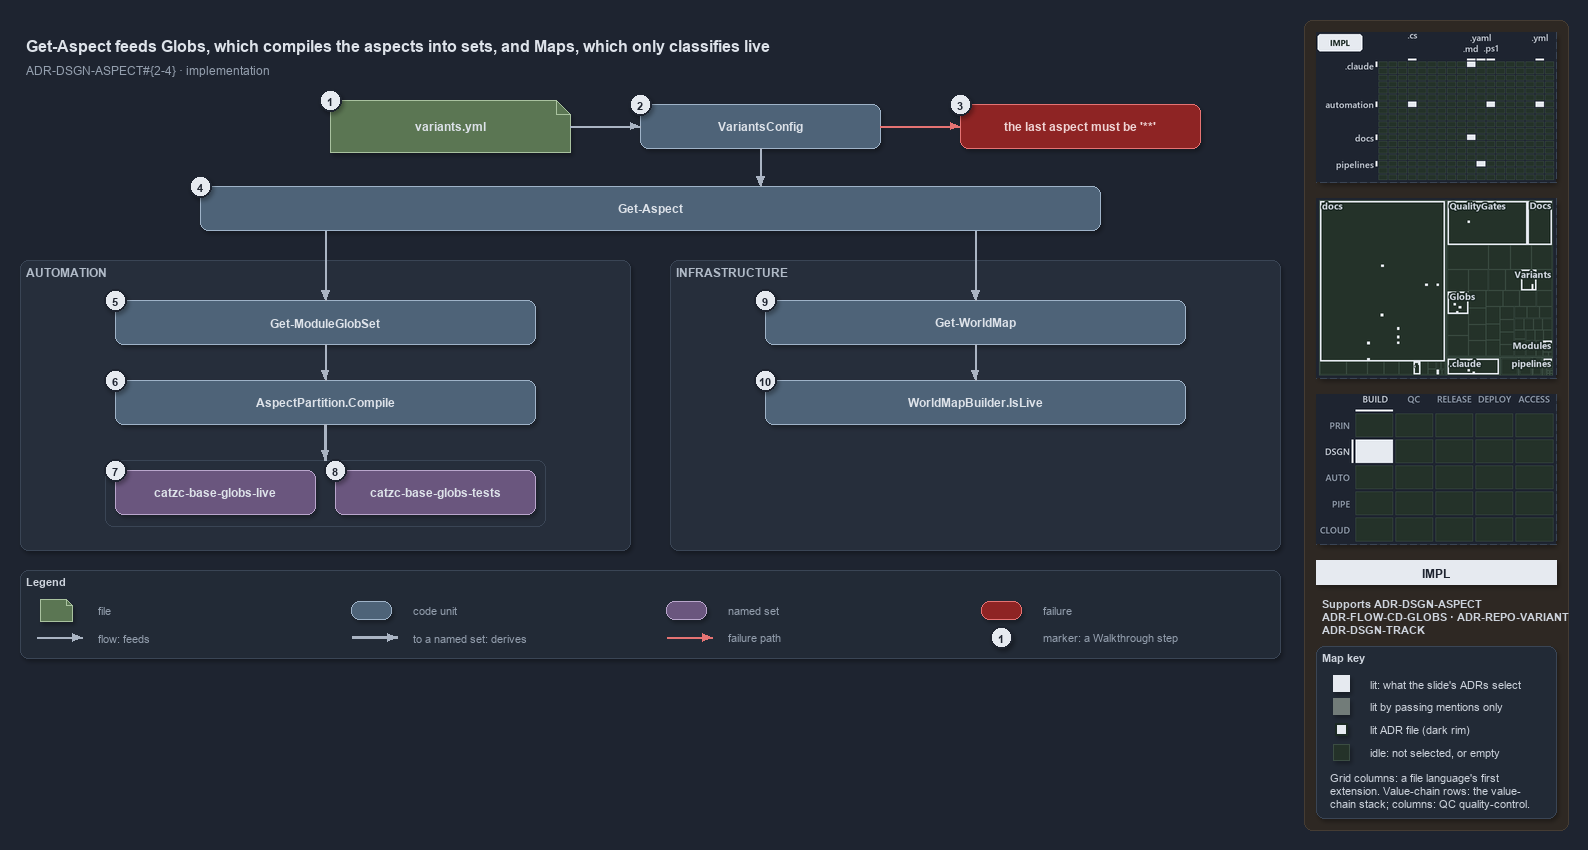

The diagram above was exported from draw.io. Its source (the exported page's mxGraphModel, read from the mxfile embedded in the PNG):
<mxGraphModel dx="1024" dy="768" grid="0" gridSize="10" guides="1" tooltips="1" connect="1" arrows="1" fold="1" page="1" pageScale="1" pageWidth="1572" pageHeight="668" background="#1E2430" math="0" shadow="1">
  <root>
    <mxCell id="0" />
    <mxCell id="1" parent="0" />
    <mxCell id="sidebar-bg" value="" style="rounded=1;arcSize=2;html=1;fillColor=#2E2823;strokeColor=#453C33;shadow=0;" vertex="1" parent="1">
      <mxGeometry x="1304" y="4" width="264" height="810" as="geometry" />
    </mxCell>
    <mxCell id="title" value="Get-Aspect feeds Globs, which compiles the aspects into sets, and Maps, which only classifies live" style="text;html=1;align=left;verticalAlign=middle;fontSize=16;fontStyle=1;fontColor=#DDE2E9;" vertex="1" parent="1">
      <mxGeometry x="20" y="14" width="1260" height="30" as="geometry" />
    </mxCell>
    <mxCell id="subtitle" value="ADR-DSGN-ASPECT#{2-4} &amp;#183; implementation" style="text;html=1;align=left;verticalAlign=middle;fontSize=12;fontColor=#949FAE;" vertex="1" parent="1">
      <mxGeometry x="20" y="44" width="1240" height="20" as="geometry" />
    </mxCell>
    <mxCell id="g-file" value="&lt;b&gt;variants.yml&lt;/b&gt;" style="shape=note;size=14;whiteSpace=wrap;html=1;fillColor=#5B7653;strokeColor=#A9C29F;fontColor=#DDE2E9;fontSize=12;" vertex="1" parent="1">
      <mxGeometry x="330" y="84" width="240" height="52" as="geometry" />
    </mxCell>
    <mxCell id="mark-1" value="1" style="ellipse;html=1;fillColor=#E6EAF0;strokeColor=#1E2430;strokeWidth=2;fontColor=#1E2430;fontStyle=1;fontSize=11;" vertex="1" parent="1">
      <mxGeometry x="319" y="73" width="22" height="22" as="geometry" />
    </mxCell>
    <mxCell id="g-config" value="&lt;b&gt;VariantsConfig&lt;/b&gt;" style="rounded=1;whiteSpace=wrap;html=1;arcSize=20;fillColor=#4E6378;strokeColor=#9FB3C8;fontColor=#DDE2E9;fontSize=12;" vertex="1" parent="1">
      <mxGeometry x="640" y="88" width="240" height="44" as="geometry" />
    </mxCell>
    <mxCell id="mark-2" value="2" style="ellipse;html=1;fillColor=#E6EAF0;strokeColor=#1E2430;strokeWidth=2;fontColor=#1E2430;fontStyle=1;fontSize=11;" vertex="1" parent="1">
      <mxGeometry x="629" y="77" width="22" height="22" as="geometry" />
    </mxCell>
    <mxCell id="x-config" value="&lt;b&gt;the last aspect must be '**'&lt;/b&gt;" style="rounded=1;whiteSpace=wrap;html=1;arcSize=20;fillColor=#8E2424;strokeColor=#E57373;fontColor=#EFD4D4;fontSize=12;" vertex="1" parent="1">
      <mxGeometry x="960" y="88" width="240" height="44" as="geometry" />
    </mxCell>
    <mxCell id="mark-3" value="3" style="ellipse;html=1;fillColor=#E6EAF0;strokeColor=#1E2430;strokeWidth=2;fontColor=#1E2430;fontStyle=1;fontSize=11;" vertex="1" parent="1">
      <mxGeometry x="949" y="77" width="22" height="22" as="geometry" />
    </mxCell>
    <mxCell id="e-file-config" value="" style="edgeStyle=orthogonalEdgeStyle;rounded=1;html=1;endArrow=block;strokeColor=#AAB4C3;shadow=0;fontColor=#CDD3DC;" edge="1" parent="1" source="g-file" target="g-config">
      <mxGeometry relative="1" as="geometry" />
    </mxCell>
    <mxCell id="e-config-fail" value="" style="edgeStyle=orthogonalEdgeStyle;rounded=1;html=1;endArrow=block;strokeColor=#E57373;shadow=0;fontColor=#CDD3DC;" edge="1" parent="1" source="g-config" target="x-config">
      <mxGeometry relative="1" as="geometry" />
    </mxCell>
    <mxCell id="g-getaspect" value="&lt;b&gt;Get-Aspect&lt;/b&gt;" style="rounded=1;whiteSpace=wrap;html=1;arcSize=20;fillColor=#4E6378;strokeColor=#9FB3C8;fontColor=#DDE2E9;fontSize=12;" vertex="1" parent="1">
      <mxGeometry x="200" y="170" width="900" height="44" as="geometry" />
    </mxCell>
    <mxCell id="mark-4" value="4" style="ellipse;html=1;fillColor=#E6EAF0;strokeColor=#1E2430;strokeWidth=2;fontColor=#1E2430;fontStyle=1;fontSize=11;" vertex="1" parent="1">
      <mxGeometry x="189" y="159" width="22" height="22" as="geometry" />
    </mxCell>
    <mxCell id="p-ga-top" value="" style="text;html=1;strokeColor=none;fillColor=none;" vertex="1" parent="1">
      <mxGeometry x="760" y="170" width="1" height="1" as="geometry" />
    </mxCell>
    <mxCell id="e-config-getaspect" value="" style="edgeStyle=orthogonalEdgeStyle;rounded=1;html=1;endArrow=block;strokeColor=#AAB4C3;shadow=0;fontColor=#CDD3DC;" edge="1" parent="1" source="g-config" target="p-ga-top">
      <mxGeometry relative="1" as="geometry" />
    </mxCell>
    <mxCell id="p-ga-l" value="" style="text;html=1;strokeColor=none;fillColor=none;" vertex="1" parent="1">
      <mxGeometry x="325" y="214" width="1" height="1" as="geometry" />
    </mxCell>
    <mxCell id="p-ga-r" value="" style="text;html=1;strokeColor=none;fillColor=none;" vertex="1" parent="1">
      <mxGeometry x="975" y="214" width="1" height="1" as="geometry" />
    </mxCell>
    <mxCell id="band-auto" value="AUTOMATION" style="rounded=1;html=1;arcSize=3;fillColor=#262E3B;strokeColor=#3A4555;verticalAlign=top;align=left;spacingLeft=8;fontStyle=1;fontSize=12;fontColor=#B0BAC7;" vertex="1" parent="1">
      <mxGeometry x="20" y="244" width="610" height="290" as="geometry" />
    </mxCell>
    <mxCell id="band-infra" value="INFRASTRUCTURE" style="rounded=1;html=1;arcSize=3;fillColor=#262E3B;strokeColor=#3A4555;verticalAlign=top;align=left;spacingLeft=8;fontStyle=1;fontSize=12;fontColor=#B0BAC7;" vertex="1" parent="1">
      <mxGeometry x="670" y="244" width="610" height="290" as="geometry" />
    </mxCell>
    <mxCell id="g-moduleglobset" value="&lt;b&gt;Get-ModuleGlobSet&lt;/b&gt;" style="rounded=1;whiteSpace=wrap;html=1;arcSize=20;fillColor=#4E6378;strokeColor=#9FB3C8;fontColor=#DDE2E9;fontSize=12;" vertex="1" parent="1">
      <mxGeometry x="115" y="284" width="420" height="44" as="geometry" />
    </mxCell>
    <mxCell id="g-compile" value="&lt;b&gt;AspectPartition.Compile&lt;/b&gt;" style="rounded=1;whiteSpace=wrap;html=1;arcSize=20;fillColor=#4E6378;strokeColor=#9FB3C8;fontColor=#DDE2E9;fontSize=12;" vertex="1" parent="1">
      <mxGeometry x="115" y="364" width="420" height="44" as="geometry" />
    </mxCell>
    <mxCell id="mark-5" value="5" style="ellipse;html=1;fillColor=#E6EAF0;strokeColor=#1E2430;strokeWidth=2;fontColor=#1E2430;fontStyle=1;fontSize=11;" vertex="1" parent="1">
      <mxGeometry x="104" y="273" width="22" height="22" as="geometry" />
    </mxCell>
    <mxCell id="mark-6" value="6" style="ellipse;html=1;fillColor=#E6EAF0;strokeColor=#1E2430;strokeWidth=2;fontColor=#1E2430;fontStyle=1;fontSize=11;" vertex="1" parent="1">
      <mxGeometry x="104" y="353" width="22" height="22" as="geometry" />
    </mxCell>
    <mxCell id="frame-sets" value="" style="rounded=1;html=1;arcSize=6;fillColor=none;strokeColor=#3A4555;" vertex="1" parent="1">
      <mxGeometry x="105" y="444" width="440" height="66" as="geometry" />
    </mxCell>
    <mxCell id="set-live" value="&lt;b&gt;catzc-base-globs-live&lt;/b&gt;" style="rounded=1;whiteSpace=wrap;html=1;arcSize=20;fillColor=#6A567E;strokeColor=#B9A6CC;fontColor=#DDE2E9;fontSize=12;" vertex="1" parent="1">
      <mxGeometry x="115" y="454" width="200" height="44" as="geometry" />
    </mxCell>
    <mxCell id="set-tests" value="&lt;b&gt;catzc-base-globs-tests&lt;/b&gt;" style="rounded=1;whiteSpace=wrap;html=1;arcSize=20;fillColor=#6A567E;strokeColor=#B9A6CC;fontColor=#DDE2E9;fontSize=12;" vertex="1" parent="1">
      <mxGeometry x="335" y="454" width="200" height="44" as="geometry" />
    </mxCell>
    <mxCell id="mark-7" value="7" style="ellipse;html=1;fillColor=#E6EAF0;strokeColor=#1E2430;strokeWidth=2;fontColor=#1E2430;fontStyle=1;fontSize=11;" vertex="1" parent="1">
      <mxGeometry x="104" y="443" width="22" height="22" as="geometry" />
    </mxCell>
    <mxCell id="mark-8" value="8" style="ellipse;html=1;fillColor=#E6EAF0;strokeColor=#1E2430;strokeWidth=2;fontColor=#1E2430;fontStyle=1;fontSize=11;" vertex="1" parent="1">
      <mxGeometry x="324" y="443" width="22" height="22" as="geometry" />
    </mxCell>
    <mxCell id="g-worldmap" value="&lt;b&gt;Get-WorldMap&lt;/b&gt;" style="rounded=1;whiteSpace=wrap;html=1;arcSize=20;fillColor=#4E6378;strokeColor=#9FB3C8;fontColor=#DDE2E9;fontSize=12;" vertex="1" parent="1">
      <mxGeometry x="765" y="284" width="420" height="44" as="geometry" />
    </mxCell>
    <mxCell id="g-islive" value="&lt;b&gt;WorldMapBuilder.IsLive&lt;/b&gt;" style="rounded=1;whiteSpace=wrap;html=1;arcSize=20;fillColor=#4E6378;strokeColor=#9FB3C8;fontColor=#DDE2E9;fontSize=12;" vertex="1" parent="1">
      <mxGeometry x="765" y="364" width="420" height="44" as="geometry" />
    </mxCell>
    <mxCell id="mark-9" value="9" style="ellipse;html=1;fillColor=#E6EAF0;strokeColor=#1E2430;strokeWidth=2;fontColor=#1E2430;fontStyle=1;fontSize=11;" vertex="1" parent="1">
      <mxGeometry x="754" y="273" width="22" height="22" as="geometry" />
    </mxCell>
    <mxCell id="mark-10" value="10" style="ellipse;html=1;fillColor=#E6EAF0;strokeColor=#1E2430;strokeWidth=2;fontColor=#1E2430;fontStyle=1;fontSize=11;" vertex="1" parent="1">
      <mxGeometry x="754" y="353" width="22" height="22" as="geometry" />
    </mxCell>
    <mxCell id="e-ga-mgs" value="" style="edgeStyle=orthogonalEdgeStyle;rounded=1;html=1;endArrow=block;strokeColor=#AAB4C3;shadow=0;fontColor=#CDD3DC;" edge="1" parent="1" source="p-ga-l" target="g-moduleglobset">
      <mxGeometry relative="1" as="geometry" />
    </mxCell>
    <mxCell id="e-mgs-compile" value="" style="edgeStyle=orthogonalEdgeStyle;rounded=1;html=1;endArrow=block;strokeColor=#AAB4C3;shadow=0;fontColor=#CDD3DC;" edge="1" parent="1" source="g-moduleglobset" target="g-compile">
      <mxGeometry relative="1" as="geometry" />
    </mxCell>
    <mxCell id="e-compile-sets" value="" style="edgeStyle=orthogonalEdgeStyle;rounded=1;html=1;endArrow=block;strokeColor=#AAB4C3;strokeWidth=2.5;shadow=0;fontColor=#CDD3DC;" edge="1" parent="1" source="g-compile" target="frame-sets">
      <mxGeometry relative="1" as="geometry" />
    </mxCell>
    <mxCell id="e-ga-worldmap" value="" style="edgeStyle=orthogonalEdgeStyle;rounded=1;html=1;endArrow=block;strokeColor=#AAB4C3;shadow=0;fontColor=#CDD3DC;" edge="1" parent="1" source="p-ga-r" target="g-worldmap">
      <mxGeometry relative="1" as="geometry" />
    </mxCell>
    <mxCell id="e-worldmap-islive" value="" style="edgeStyle=orthogonalEdgeStyle;rounded=1;html=1;endArrow=block;strokeColor=#AAB4C3;shadow=0;fontColor=#CDD3DC;" edge="1" parent="1" source="g-worldmap" target="g-islive">
      <mxGeometry relative="1" as="geometry" />
    </mxCell>
    <mxCell id="legend" value="&lt;b&gt;Legend&lt;/b&gt;" style="rounded=1;whiteSpace=wrap;html=1;arcSize=6;fillColor=#222A36;strokeColor=#3A4555;align=left;verticalAlign=top;spacing=8;fontSize=11;fontColor=#CDD3DC;" vertex="1" parent="1">
      <mxGeometry x="20" y="554" width="1260" height="88" as="geometry" />
    </mxCell>
    <mxCell id="lg-0-s" value="" style="shape=note;size=6;html=1;fillColor=#5B7653;strokeColor=#A9C29F;" vertex="1" parent="1">
      <mxGeometry x="40" y="583" width="32" height="22" as="geometry" />
    </mxCell>
    <mxCell id="lg-0-t" value="file" style="text;html=1;align=left;verticalAlign=middle;fontSize=11;fontColor=#949FAE;" vertex="1" parent="1">
      <mxGeometry x="92" y="583" width="245" height="20" as="geometry" />
    </mxCell>
    <mxCell id="lg-1-s" value="" style="rounded=1;html=1;arcSize=20;fillColor=#4E6378;strokeColor=#9FB3C8;" vertex="1" parent="1">
      <mxGeometry x="351" y="585" width="40" height="18" as="geometry" />
    </mxCell>
    <mxCell id="lg-1-t" value="code unit" style="text;html=1;align=left;verticalAlign=middle;fontSize=11;fontColor=#949FAE;" vertex="1" parent="1">
      <mxGeometry x="407" y="583" width="245" height="20" as="geometry" />
    </mxCell>
    <mxCell id="lg-2-s" value="" style="rounded=1;html=1;arcSize=20;fillColor=#6A567E;strokeColor=#B9A6CC;" vertex="1" parent="1">
      <mxGeometry x="666" y="585" width="40" height="18" as="geometry" />
    </mxCell>
    <mxCell id="lg-2-t" value="named set" style="text;html=1;align=left;verticalAlign=middle;fontSize=11;fontColor=#949FAE;" vertex="1" parent="1">
      <mxGeometry x="722" y="583" width="245" height="20" as="geometry" />
    </mxCell>
    <mxCell id="lg-3-s" value="" style="rounded=1;html=1;arcSize=20;fillColor=#8E2424;strokeColor=#E57373;" vertex="1" parent="1">
      <mxGeometry x="981" y="585" width="40" height="18" as="geometry" />
    </mxCell>
    <mxCell id="lg-3-t" value="failure" style="text;html=1;align=left;verticalAlign=middle;fontSize=11;fontColor=#949FAE;" vertex="1" parent="1">
      <mxGeometry x="1037" y="583" width="245" height="20" as="geometry" />
    </mxCell>
    <mxCell id="lg-4-a" value="" style="text;html=1;strokeColor=none;fillColor=none;" vertex="1" parent="1">
      <mxGeometry x="36" y="621" width="1" height="1" as="geometry" />
    </mxCell>
    <mxCell id="lg-4-b" value="" style="text;html=1;strokeColor=none;fillColor=none;" vertex="1" parent="1">
      <mxGeometry x="82" y="621" width="1" height="1" as="geometry" />
    </mxCell>
    <mxCell id="lg-4-e" value="" style="edgeStyle=orthogonalEdgeStyle;rounded=1;html=1;endArrow=block;strokeColor=#AAB4C3;shadow=0;fontColor=#CDD3DC;" edge="1" parent="1" source="lg-4-a" target="lg-4-b">
      <mxGeometry relative="1" as="geometry" />
    </mxCell>
    <mxCell id="lg-4-t" value="flow: feeds" style="text;html=1;align=left;verticalAlign=middle;fontSize=11;fontColor=#949FAE;" vertex="1" parent="1">
      <mxGeometry x="92" y="611" width="245" height="20" as="geometry" />
    </mxCell>
    <mxCell id="lg-5-a" value="" style="text;html=1;strokeColor=none;fillColor=none;" vertex="1" parent="1">
      <mxGeometry x="351" y="621" width="1" height="1" as="geometry" />
    </mxCell>
    <mxCell id="lg-5-b" value="" style="text;html=1;strokeColor=none;fillColor=none;" vertex="1" parent="1">
      <mxGeometry x="397" y="621" width="1" height="1" as="geometry" />
    </mxCell>
    <mxCell id="lg-5-e" value="" style="edgeStyle=orthogonalEdgeStyle;rounded=1;html=1;endArrow=block;strokeColor=#AAB4C3;strokeWidth=2.5;shadow=0;fontColor=#CDD3DC;" edge="1" parent="1" source="lg-5-a" target="lg-5-b">
      <mxGeometry relative="1" as="geometry" />
    </mxCell>
    <mxCell id="lg-5-t" value="to a named set: derives" style="text;html=1;align=left;verticalAlign=middle;fontSize=11;fontColor=#949FAE;" vertex="1" parent="1">
      <mxGeometry x="407" y="611" width="245" height="20" as="geometry" />
    </mxCell>
    <mxCell id="lg-6-a" value="" style="text;html=1;strokeColor=none;fillColor=none;" vertex="1" parent="1">
      <mxGeometry x="666" y="621" width="1" height="1" as="geometry" />
    </mxCell>
    <mxCell id="lg-6-b" value="" style="text;html=1;strokeColor=none;fillColor=none;" vertex="1" parent="1">
      <mxGeometry x="712" y="621" width="1" height="1" as="geometry" />
    </mxCell>
    <mxCell id="lg-6-e" value="" style="edgeStyle=orthogonalEdgeStyle;rounded=1;html=1;endArrow=block;strokeColor=#E57373;shadow=0;fontColor=#CDD3DC;" edge="1" parent="1" source="lg-6-a" target="lg-6-b">
      <mxGeometry relative="1" as="geometry" />
    </mxCell>
    <mxCell id="lg-6-t" value="failure path" style="text;html=1;align=left;verticalAlign=middle;fontSize=11;fontColor=#949FAE;" vertex="1" parent="1">
      <mxGeometry x="722" y="611" width="245" height="20" as="geometry" />
    </mxCell>
    <mxCell id="lg-7-s" value="1" style="ellipse;html=1;fillColor=#E6EAF0;strokeColor=#1E2430;strokeWidth=2;fontColor=#1E2430;fontStyle=1;fontSize=11;" vertex="1" parent="1">
      <mxGeometry x="990" y="610" width="22" height="22" as="geometry" />
    </mxCell>
    <mxCell id="lg-7-t" value="marker: a Walkthrough step" style="text;html=1;align=left;verticalAlign=middle;fontSize=11;fontColor=#949FAE;" vertex="1" parent="1">
      <mxGeometry x="1037" y="611" width="245" height="20" as="geometry" />
    </mxCell>
    <mxCell id="minimap-grid" value="" style="shape=image;imageAspect=0;rounded=1;arcSize=4;whiteSpace=wrap;html=1;fillColor=#262E3B;strokeColor=#3A4555;dashed=1;fontColor=#949FAE;fontSize=11;image=data:image/png,(base64 omitted: 11744 chars);" vertex="1" parent="1">
      <mxGeometry x="1316" y="16" width="240" height="150" as="geometry" />
    </mxCell>
    <mxCell id="minimap-tree" value="" style="shape=image;imageAspect=0;rounded=1;arcSize=4;whiteSpace=wrap;html=1;fillColor=#262E3B;strokeColor=#3A4555;dashed=1;fontColor=#949FAE;fontSize=11;image=data:image/png,(base64 omitted: 21216 chars);" vertex="1" parent="1">
      <mxGeometry x="1316" y="182" width="240" height="180" as="geometry" />
    </mxCell>
    <mxCell id="minimap-chain" value="" style="shape=image;imageAspect=0;rounded=1;arcSize=4;whiteSpace=wrap;html=1;fillColor=#262E3B;strokeColor=#3A4555;dashed=1;fontColor=#949FAE;fontSize=11;image=data:image/png,(base64 omitted: 12436 chars);" vertex="1" parent="1">
      <mxGeometry x="1316" y="378" width="240" height="150" as="geometry" />
    </mxCell>
    <mxCell id="lens-badge" value="IMPL" style="rounded=0;whiteSpace=wrap;html=1;align=center;verticalAlign=middle;fontSize=12;fontStyle=1;fontColor=#1E2430;fillColor=#E6EAF0;strokeColor=none;" vertex="1" parent="1">
      <mxGeometry x="1316" y="544" width="240" height="24" as="geometry" />
    </mxCell>
    <mxCell id="supports" value="&lt;b&gt;Supports&lt;/b&gt; ADR-DSGN-ASPECT&lt;br&gt;ADR-FLOW-CD-GLOBS · ADR-REPO-VARIANT&lt;br&gt;ADR-DSGN-TRACK" style="text;html=1;whiteSpace=wrap;align=left;verticalAlign=top;fontSize=11;fontColor=#CDD3DC;" vertex="1" parent="1">
      <mxGeometry x="1316" y="576" width="240" height="46" as="geometry" />
    </mxCell>
    <mxCell id="mapkey" value="&lt;b&gt;Map key&lt;/b&gt;" style="rounded=1;arcSize=6;whiteSpace=wrap;html=1;align=left;verticalAlign=top;fontSize=11;fontColor=#CDD3DC;fillColor=#222A36;strokeColor=#3A4555;spacingLeft=8;spacingTop=2;" vertex="1" parent="1">
      <mxGeometry x="1316" y="630" width="240" height="172" as="geometry" />
    </mxCell>
    <mxCell id="mapkey-lit" value="" style="rounded=0;html=1;fillColor=#E6EAF0;strokeColor=#E6EAF0;" vertex="1" parent="1">
      <mxGeometry x="1333.0" y="659.0" width="16" height="16" as="geometry" />
    </mxCell>
    <mxCell id="mapkey-lit-text" value="lit: what the slide's ADRs select" style="text;html=1;align=left;verticalAlign=middle;fontSize=11;fontColor=#CDD3DC;" vertex="1" parent="1">
      <mxGeometry x="1364" y="657" width="184" height="20" as="geometry" />
    </mxCell>
    <mxCell id="mapkey-touched" value="" style="rounded=0;html=1;fillColor=#727C79;strokeColor=#727C79;" vertex="1" parent="1">
      <mxGeometry x="1333.0" y="682.0" width="16" height="16" as="geometry" />
    </mxCell>
    <mxCell id="mapkey-touched-text" value="lit by passing mentions only" style="text;html=1;align=left;verticalAlign=middle;fontSize=11;fontColor=#CDD3DC;" vertex="1" parent="1">
      <mxGeometry x="1364" y="680" width="184" height="20" as="geometry" />
    </mxCell>
    <mxCell id="mapkey-adr" value="" style="rounded=0;html=1;fillColor=#E6EAF0;strokeColor=#1C2A24;strokeWidth=2;" vertex="1" parent="1">
      <mxGeometry x="1335.0" y="707.0" width="12" height="12" as="geometry" />
    </mxCell>
    <mxCell id="mapkey-adr-text" value="lit ADR file (dark rim)" style="text;html=1;align=left;verticalAlign=middle;fontSize=11;fontColor=#CDD3DC;" vertex="1" parent="1">
      <mxGeometry x="1364" y="703" width="184" height="20" as="geometry" />
    </mxCell>
    <mxCell id="mapkey-idle" value="" style="rounded=0;html=1;fillColor=#243229;strokeColor=#3B4D43;" vertex="1" parent="1">
      <mxGeometry x="1333.0" y="728.0" width="16" height="16" as="geometry" />
    </mxCell>
    <mxCell id="mapkey-idle-text" value="idle: not selected, or empty" style="text;html=1;align=left;verticalAlign=middle;fontSize=11;fontColor=#CDD3DC;" vertex="1" parent="1">
      <mxGeometry x="1364" y="726" width="184" height="20" as="geometry" />
    </mxCell>
    <mxCell id="mapkey-codes" value="Grid columns: a file language's first&lt;br&gt;extension. Value-chain rows: the value-&lt;br&gt;chain stack; columns: QC quality-control." style="text;html=1;align=left;verticalAlign=top;whiteSpace=wrap;fontSize=11;fontColor=#CDD3DC;" vertex="1" parent="1">
      <mxGeometry x="1324" y="750" width="224" height="46" as="geometry" />
    </mxCell>
  </root>
</mxGraphModel>